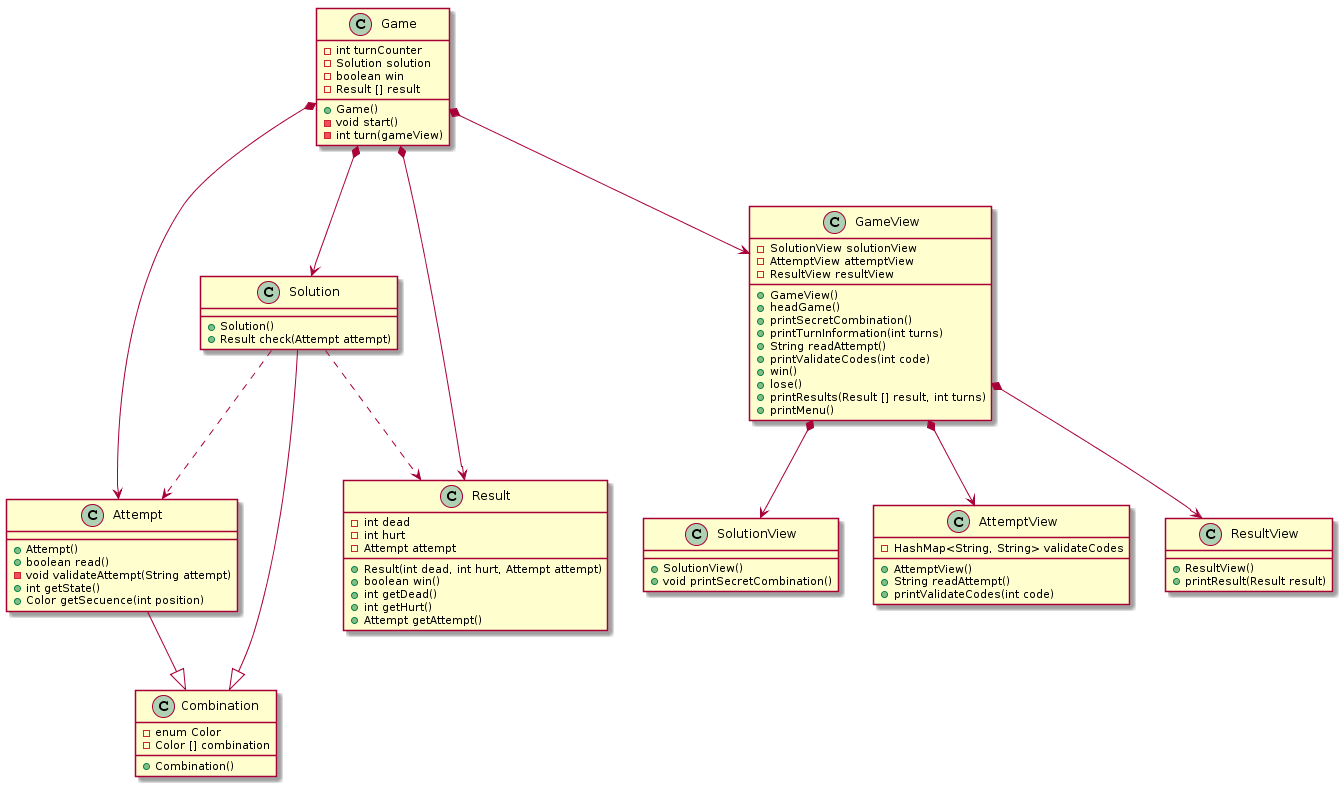

The diagram above was rendered by PlantUML. Its source (embedded in the PNG):
@startuml
class Game{
    - int turnCounter
    - Solution solution
    - boolean win
    - Result [] result
    
    + Game()
    - void start()
    - int turn(gameView)
}

class Combination{
    - enum Color
    - Color [] combination
    
    + Combination()
}

class Solution{

    + Solution()
    + Result check(Attempt attempt)
    
}

class Attempt{
    
    + Attempt()
    + boolean read()
    - void validateAttempt(String attempt)
    + int getState()
    + Color getSecuence(int position)
    
}

class Result{
    - int dead
	- int hurt
	- Attempt attempt
    
    + Result(int dead, int hurt, Attempt attempt)
    + boolean win()
    + int getDead()
    + int getHurt()
    + Attempt getAttempt()
}

class GameView{
	- SolutionView solutionView
	- AttemptView attemptView
	- ResultView resultView
	
    + GameView()
    + headGame()
    + printSecretCombination()
    + printTurnInformation(int turns)
    + String readAttempt()
    + printValidateCodes(int code)
    + win()
    + lose()
    + printResults(Result [] result, int turns)
    + printMenu()
}

class SolutionView{
    + SolutionView()
    + void printSecretCombination()
}

class AttemptView{
    - HashMap<String, String> validateCodes
    
    + AttemptView()
    + String readAttempt()
    + printValidateCodes(int code)
}

class ResultView{
    + ResultView()
    + printResult(Result result)
}

Game *--> Solution
Game *--> Attempt
Game *--> Result
Solution --|> Combination
Solution ..> Result
Solution ..> Attempt
Attempt --|> Combination

GameView *--> SolutionView
GameView *--> AttemptView
GameView *--> ResultView
Game *--> GameView
@enduml